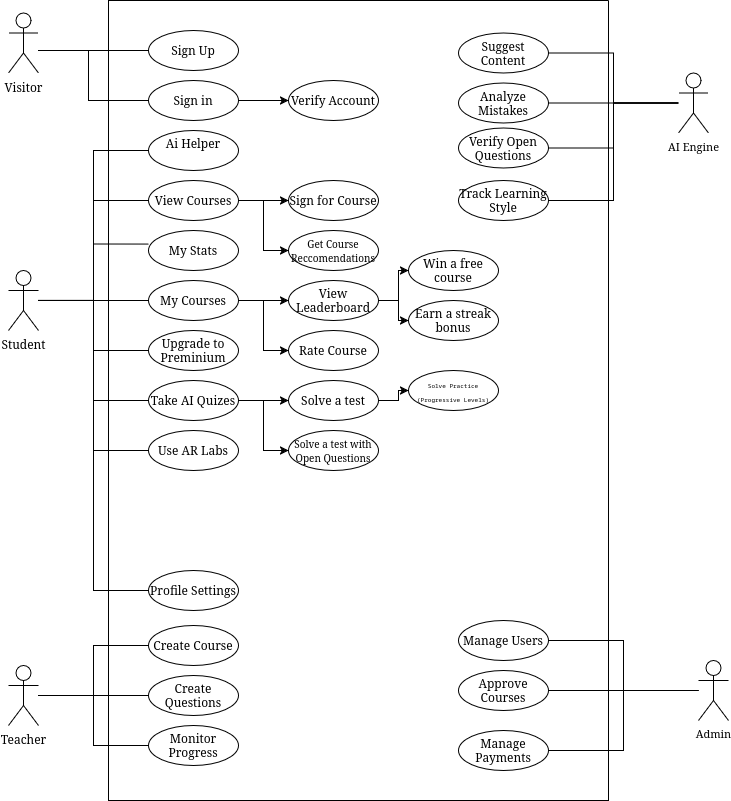

The diagram above was exported from draw.io. Its source (the exported page's mxGraphModel, read from the mxfile embedded in the PNG):
<mxGraphModel dx="1426" dy="827" grid="1" gridSize="10" guides="1" tooltips="1" connect="1" arrows="1" fold="1" page="1" pageScale="1" pageWidth="850" pageHeight="1100" math="0" shadow="0">
  <root>
    <mxCell id="0" />
    <mxCell id="1" parent="0" />
    <mxCell id="EZFtYo-96N-axvDPhoEC-16" style="edgeStyle=orthogonalEdgeStyle;rounded=0;orthogonalLoop=1;jettySize=auto;html=1;strokeColor=default;curved=0;endArrow=none;startFill=0;" edge="1" parent="1" target="EZFtYo-96N-axvDPhoEC-15">
      <mxGeometry relative="1" as="geometry">
        <mxPoint x="110" y="270" as="sourcePoint" />
        <Array as="points">
          <mxPoint x="130" y="270" />
          <mxPoint x="130" y="270" />
        </Array>
      </mxGeometry>
    </mxCell>
    <mxCell id="EZFtYo-96N-axvDPhoEC-17" style="edgeStyle=orthogonalEdgeStyle;rounded=0;orthogonalLoop=1;jettySize=auto;html=1;entryX=0;entryY=0.5;entryDx=0;entryDy=0;curved=0;endArrow=none;startFill=0;" edge="1" parent="1" source="EZFtYo-96N-axvDPhoEC-6" target="EZFtYo-96N-axvDPhoEC-13">
      <mxGeometry relative="1" as="geometry">
        <Array as="points">
          <mxPoint x="160" y="270" />
          <mxPoint x="160" y="320" />
        </Array>
      </mxGeometry>
    </mxCell>
    <mxCell id="EZFtYo-96N-axvDPhoEC-6" value="&lt;div&gt;Visitor&lt;/div&gt;&lt;div&gt;&lt;br&gt;&lt;/div&gt;" style="shape=umlActor;verticalLabelPosition=bottom;verticalAlign=top;html=1;outlineConnect=0;" vertex="1" parent="1">
      <mxGeometry x="80" y="232.5" width="30" height="60" as="geometry" />
    </mxCell>
    <mxCell id="EZFtYo-96N-axvDPhoEC-35" value="" style="edgeStyle=orthogonalEdgeStyle;rounded=0;orthogonalLoop=1;jettySize=auto;html=1;entryX=0;entryY=0.5;entryDx=0;entryDy=0;endArrow=none;startFill=0;" edge="1" parent="1" source="EZFtYo-96N-axvDPhoEC-7" target="EZFtYo-96N-axvDPhoEC-21">
      <mxGeometry relative="1" as="geometry" />
    </mxCell>
    <mxCell id="EZFtYo-96N-axvDPhoEC-36" style="edgeStyle=orthogonalEdgeStyle;rounded=0;orthogonalLoop=1;jettySize=auto;html=1;entryX=0;entryY=0.5;entryDx=0;entryDy=0;endArrow=none;startFill=0;curved=0;" edge="1" parent="1" source="EZFtYo-96N-axvDPhoEC-7" target="EZFtYo-96N-axvDPhoEC-28">
      <mxGeometry relative="1" as="geometry" />
    </mxCell>
    <mxCell id="EZFtYo-96N-axvDPhoEC-39" style="edgeStyle=orthogonalEdgeStyle;rounded=0;orthogonalLoop=1;jettySize=auto;html=1;entryX=0;entryY=0.5;entryDx=0;entryDy=0;endArrow=none;startFill=0;" edge="1" parent="1" source="EZFtYo-96N-axvDPhoEC-7" target="EZFtYo-96N-axvDPhoEC-31">
      <mxGeometry relative="1" as="geometry" />
    </mxCell>
    <mxCell id="EZFtYo-96N-axvDPhoEC-41" style="edgeStyle=orthogonalEdgeStyle;rounded=0;orthogonalLoop=1;jettySize=auto;html=1;entryX=0;entryY=0.5;entryDx=0;entryDy=0;endArrow=none;startFill=0;" edge="1" parent="1" source="EZFtYo-96N-axvDPhoEC-7" target="EZFtYo-96N-axvDPhoEC-32">
      <mxGeometry relative="1" as="geometry" />
    </mxCell>
    <mxCell id="EZFtYo-96N-axvDPhoEC-43" style="edgeStyle=orthogonalEdgeStyle;rounded=0;orthogonalLoop=1;jettySize=auto;html=1;entryX=0;entryY=0.5;entryDx=0;entryDy=0;endArrow=none;startFill=0;" edge="1" parent="1" source="EZFtYo-96N-axvDPhoEC-7" target="EZFtYo-96N-axvDPhoEC-33">
      <mxGeometry relative="1" as="geometry" />
    </mxCell>
    <mxCell id="EZFtYo-96N-axvDPhoEC-44" style="edgeStyle=orthogonalEdgeStyle;rounded=0;orthogonalLoop=1;jettySize=auto;html=1;entryX=0;entryY=0.5;entryDx=0;entryDy=0;endArrow=none;startFill=0;" edge="1" parent="1" source="EZFtYo-96N-axvDPhoEC-7" target="EZFtYo-96N-axvDPhoEC-34">
      <mxGeometry relative="1" as="geometry" />
    </mxCell>
    <mxCell id="EZFtYo-96N-axvDPhoEC-49" style="edgeStyle=orthogonalEdgeStyle;shape=connector;curved=0;rounded=0;orthogonalLoop=1;jettySize=auto;html=1;entryX=0;entryY=0.5;entryDx=0;entryDy=0;strokeColor=default;align=center;verticalAlign=middle;fontFamily=Helvetica;fontSize=11;fontColor=default;labelBackgroundColor=default;startFill=0;endArrow=none;" edge="1" parent="1" source="EZFtYo-96N-axvDPhoEC-7" target="EZFtYo-96N-axvDPhoEC-48">
      <mxGeometry relative="1" as="geometry" />
    </mxCell>
    <mxCell id="EZFtYo-96N-axvDPhoEC-7" value="&lt;div&gt;Student&lt;/div&gt;&lt;div&gt;&lt;br&gt;&lt;/div&gt;" style="shape=umlActor;verticalLabelPosition=bottom;verticalAlign=top;html=1;outlineConnect=0;" vertex="1" parent="1">
      <mxGeometry x="80" y="490" width="30" height="60" as="geometry" />
    </mxCell>
    <mxCell id="EZFtYo-96N-axvDPhoEC-65" style="edgeStyle=orthogonalEdgeStyle;shape=connector;curved=0;rounded=0;orthogonalLoop=1;jettySize=auto;html=1;strokeColor=default;align=center;verticalAlign=middle;fontFamily=Helvetica;fontSize=11;fontColor=default;labelBackgroundColor=default;startFill=0;endArrow=none;" edge="1" parent="1" source="EZFtYo-96N-axvDPhoEC-8" target="EZFtYo-96N-axvDPhoEC-62">
      <mxGeometry relative="1" as="geometry" />
    </mxCell>
    <mxCell id="EZFtYo-96N-axvDPhoEC-66" style="edgeStyle=orthogonalEdgeStyle;shape=connector;curved=0;rounded=0;orthogonalLoop=1;jettySize=auto;html=1;strokeColor=default;align=center;verticalAlign=middle;fontFamily=Helvetica;fontSize=11;fontColor=default;labelBackgroundColor=default;startFill=0;endArrow=none;" edge="1" parent="1" source="EZFtYo-96N-axvDPhoEC-8" target="EZFtYo-96N-axvDPhoEC-63">
      <mxGeometry relative="1" as="geometry" />
    </mxCell>
    <mxCell id="EZFtYo-96N-axvDPhoEC-67" style="edgeStyle=orthogonalEdgeStyle;shape=connector;curved=0;rounded=0;orthogonalLoop=1;jettySize=auto;html=1;entryX=0;entryY=0.5;entryDx=0;entryDy=0;strokeColor=default;align=center;verticalAlign=middle;fontFamily=Helvetica;fontSize=11;fontColor=default;labelBackgroundColor=default;startFill=0;endArrow=none;" edge="1" parent="1" source="EZFtYo-96N-axvDPhoEC-8" target="EZFtYo-96N-axvDPhoEC-64">
      <mxGeometry relative="1" as="geometry" />
    </mxCell>
    <mxCell id="EZFtYo-96N-axvDPhoEC-8" value="&lt;div&gt;Teacher&lt;/div&gt;&lt;div&gt;&lt;br&gt;&lt;/div&gt;" style="shape=umlActor;verticalLabelPosition=bottom;verticalAlign=top;html=1;outlineConnect=0;" vertex="1" parent="1">
      <mxGeometry x="80" y="885" width="30" height="60" as="geometry" />
    </mxCell>
    <mxCell id="EZFtYo-96N-axvDPhoEC-23" style="edgeStyle=orthogonalEdgeStyle;rounded=0;orthogonalLoop=1;jettySize=auto;html=1;" edge="1" parent="1" source="EZFtYo-96N-axvDPhoEC-13" target="EZFtYo-96N-axvDPhoEC-22">
      <mxGeometry relative="1" as="geometry" />
    </mxCell>
    <mxCell id="EZFtYo-96N-axvDPhoEC-13" value="&lt;div&gt;Sign in&lt;/div&gt;" style="ellipse;whiteSpace=wrap;html=1;" vertex="1" parent="1">
      <mxGeometry x="220" y="300" width="90" height="40" as="geometry" />
    </mxCell>
    <mxCell id="EZFtYo-96N-axvDPhoEC-18" value="" style="swimlane;startSize=0;" vertex="1" parent="1">
      <mxGeometry x="180" y="220" width="500" height="800" as="geometry" />
    </mxCell>
    <mxCell id="EZFtYo-96N-axvDPhoEC-15" value="&lt;br&gt;&lt;div&gt;Sign Up&lt;/div&gt;&lt;div&gt;&lt;br&gt;&lt;/div&gt;" style="ellipse;whiteSpace=wrap;html=1;" vertex="1" parent="EZFtYo-96N-axvDPhoEC-18">
      <mxGeometry x="40" y="30" width="90" height="40" as="geometry" />
    </mxCell>
    <mxCell id="EZFtYo-96N-axvDPhoEC-51" style="edgeStyle=orthogonalEdgeStyle;shape=connector;curved=0;rounded=0;orthogonalLoop=1;jettySize=auto;html=1;entryX=0;entryY=0.5;entryDx=0;entryDy=0;strokeColor=default;align=center;verticalAlign=middle;fontFamily=Helvetica;fontSize=11;fontColor=default;labelBackgroundColor=default;startFill=0;endArrow=classic;endFill=1;" edge="1" parent="EZFtYo-96N-axvDPhoEC-18" source="EZFtYo-96N-axvDPhoEC-21" target="EZFtYo-96N-axvDPhoEC-50">
      <mxGeometry relative="1" as="geometry">
        <Array as="points">
          <mxPoint x="160" y="200" />
          <mxPoint x="160" y="200" />
        </Array>
      </mxGeometry>
    </mxCell>
    <mxCell id="EZFtYo-96N-axvDPhoEC-71" style="edgeStyle=orthogonalEdgeStyle;shape=connector;curved=0;rounded=0;orthogonalLoop=1;jettySize=auto;html=1;entryX=0;entryY=0.5;entryDx=0;entryDy=0;strokeColor=default;align=center;verticalAlign=middle;fontFamily=Helvetica;fontSize=11;fontColor=default;labelBackgroundColor=default;startFill=0;endArrow=classic;endFill=1;" edge="1" parent="EZFtYo-96N-axvDPhoEC-18" source="EZFtYo-96N-axvDPhoEC-21" target="EZFtYo-96N-axvDPhoEC-70">
      <mxGeometry relative="1" as="geometry" />
    </mxCell>
    <mxCell id="EZFtYo-96N-axvDPhoEC-21" value="View Courses" style="ellipse;whiteSpace=wrap;html=1;" vertex="1" parent="EZFtYo-96N-axvDPhoEC-18">
      <mxGeometry x="40" y="180" width="90" height="40" as="geometry" />
    </mxCell>
    <mxCell id="EZFtYo-96N-axvDPhoEC-22" value="&lt;div&gt;Verify Account&lt;/div&gt;" style="ellipse;whiteSpace=wrap;html=1;" vertex="1" parent="EZFtYo-96N-axvDPhoEC-18">
      <mxGeometry x="180" y="80" width="90" height="40" as="geometry" />
    </mxCell>
    <mxCell id="EZFtYo-96N-axvDPhoEC-28" value="&lt;div&gt;Ai Helper &lt;br&gt;&lt;/div&gt;&lt;div&gt;&lt;br&gt;&lt;/div&gt;" style="ellipse;whiteSpace=wrap;html=1;" vertex="1" parent="EZFtYo-96N-axvDPhoEC-18">
      <mxGeometry x="40" y="130" width="90" height="40" as="geometry" />
    </mxCell>
    <mxCell id="EZFtYo-96N-axvDPhoEC-29" value="&lt;div&gt;My Stats&lt;/div&gt;" style="ellipse;whiteSpace=wrap;html=1;" vertex="1" parent="EZFtYo-96N-axvDPhoEC-18">
      <mxGeometry x="40" y="230" width="90" height="40" as="geometry" />
    </mxCell>
    <mxCell id="EZFtYo-96N-axvDPhoEC-96" style="edgeStyle=orthogonalEdgeStyle;shape=connector;curved=0;rounded=0;orthogonalLoop=1;jettySize=auto;html=1;entryX=0;entryY=0.5;entryDx=0;entryDy=0;strokeColor=default;align=center;verticalAlign=middle;fontFamily=Helvetica;fontSize=11;fontColor=default;labelBackgroundColor=default;startFill=0;endArrow=classic;endFill=1;" edge="1" parent="EZFtYo-96N-axvDPhoEC-18" source="EZFtYo-96N-axvDPhoEC-30" target="EZFtYo-96N-axvDPhoEC-94">
      <mxGeometry relative="1" as="geometry" />
    </mxCell>
    <mxCell id="EZFtYo-96N-axvDPhoEC-97" style="edgeStyle=orthogonalEdgeStyle;shape=connector;curved=0;rounded=0;orthogonalLoop=1;jettySize=auto;html=1;entryX=0;entryY=0.5;entryDx=0;entryDy=0;strokeColor=default;align=center;verticalAlign=middle;fontFamily=Helvetica;fontSize=11;fontColor=default;labelBackgroundColor=default;startFill=0;endArrow=classic;endFill=1;" edge="1" parent="EZFtYo-96N-axvDPhoEC-18" source="EZFtYo-96N-axvDPhoEC-30" target="EZFtYo-96N-axvDPhoEC-95">
      <mxGeometry relative="1" as="geometry" />
    </mxCell>
    <mxCell id="EZFtYo-96N-axvDPhoEC-30" value="View Leaderboard" style="ellipse;whiteSpace=wrap;html=1;" vertex="1" parent="EZFtYo-96N-axvDPhoEC-18">
      <mxGeometry x="180" y="280" width="90" height="40" as="geometry" />
    </mxCell>
    <mxCell id="EZFtYo-96N-axvDPhoEC-40" style="edgeStyle=orthogonalEdgeStyle;rounded=0;orthogonalLoop=1;jettySize=auto;html=1;entryX=0;entryY=0.5;entryDx=0;entryDy=0;" edge="1" parent="EZFtYo-96N-axvDPhoEC-18" source="EZFtYo-96N-axvDPhoEC-31" target="EZFtYo-96N-axvDPhoEC-30">
      <mxGeometry relative="1" as="geometry" />
    </mxCell>
    <mxCell id="EZFtYo-96N-axvDPhoEC-100" style="edgeStyle=orthogonalEdgeStyle;shape=connector;curved=0;rounded=0;orthogonalLoop=1;jettySize=auto;html=1;entryX=0;entryY=0.5;entryDx=0;entryDy=0;strokeColor=default;align=center;verticalAlign=middle;fontFamily=Helvetica;fontSize=11;fontColor=default;labelBackgroundColor=default;startFill=0;endArrow=classic;endFill=1;" edge="1" parent="EZFtYo-96N-axvDPhoEC-18" source="EZFtYo-96N-axvDPhoEC-31" target="EZFtYo-96N-axvDPhoEC-99">
      <mxGeometry relative="1" as="geometry" />
    </mxCell>
    <mxCell id="EZFtYo-96N-axvDPhoEC-31" value="&lt;div&gt;My Courses&lt;/div&gt;" style="ellipse;whiteSpace=wrap;html=1;" vertex="1" parent="EZFtYo-96N-axvDPhoEC-18">
      <mxGeometry x="40" y="280" width="90" height="40" as="geometry" />
    </mxCell>
    <mxCell id="EZFtYo-96N-axvDPhoEC-32" value="&lt;div&gt;Upgrade to Preminium&lt;/div&gt;" style="ellipse;whiteSpace=wrap;html=1;" vertex="1" parent="EZFtYo-96N-axvDPhoEC-18">
      <mxGeometry x="40" y="330" width="90" height="40" as="geometry" />
    </mxCell>
    <mxCell id="EZFtYo-96N-axvDPhoEC-59" style="edgeStyle=orthogonalEdgeStyle;shape=connector;curved=0;rounded=0;orthogonalLoop=1;jettySize=auto;html=1;strokeColor=default;align=center;verticalAlign=middle;fontFamily=Helvetica;fontSize=11;fontColor=default;labelBackgroundColor=default;startFill=0;endArrow=classic;endFill=1;" edge="1" parent="EZFtYo-96N-axvDPhoEC-18" source="EZFtYo-96N-axvDPhoEC-33" target="EZFtYo-96N-axvDPhoEC-58">
      <mxGeometry relative="1" as="geometry" />
    </mxCell>
    <mxCell id="EZFtYo-96N-axvDPhoEC-33" value="Take AI Quizes" style="ellipse;whiteSpace=wrap;html=1;" vertex="1" parent="EZFtYo-96N-axvDPhoEC-18">
      <mxGeometry x="40" y="380" width="90" height="40" as="geometry" />
    </mxCell>
    <mxCell id="EZFtYo-96N-axvDPhoEC-34" value="Use AR Labs" style="ellipse;whiteSpace=wrap;html=1;" vertex="1" parent="EZFtYo-96N-axvDPhoEC-18">
      <mxGeometry x="40" y="430" width="90" height="40" as="geometry" />
    </mxCell>
    <mxCell id="EZFtYo-96N-axvDPhoEC-48" value="&lt;div&gt;Profile Settings&lt;/div&gt;" style="ellipse;whiteSpace=wrap;html=1;" vertex="1" parent="EZFtYo-96N-axvDPhoEC-18">
      <mxGeometry x="40" y="570" width="90" height="40" as="geometry" />
    </mxCell>
    <mxCell id="EZFtYo-96N-axvDPhoEC-50" value="&lt;div&gt;Sign for Course&lt;/div&gt;" style="ellipse;whiteSpace=wrap;html=1;" vertex="1" parent="EZFtYo-96N-axvDPhoEC-18">
      <mxGeometry x="180" y="180" width="90" height="40" as="geometry" />
    </mxCell>
    <mxCell id="EZFtYo-96N-axvDPhoEC-56" value="&lt;font style=&quot;font-size: 10px;&quot;&gt;Solve a test with Open Questions&lt;/font&gt;" style="ellipse;whiteSpace=wrap;html=1;" vertex="1" parent="EZFtYo-96N-axvDPhoEC-18">
      <mxGeometry x="180" y="430" width="90" height="40" as="geometry" />
    </mxCell>
    <mxCell id="EZFtYo-96N-axvDPhoEC-93" style="edgeStyle=orthogonalEdgeStyle;shape=connector;curved=0;rounded=0;orthogonalLoop=1;jettySize=auto;html=1;entryX=0;entryY=0.5;entryDx=0;entryDy=0;strokeColor=default;align=center;verticalAlign=middle;fontFamily=Helvetica;fontSize=11;fontColor=default;labelBackgroundColor=default;startFill=0;endArrow=classic;endFill=1;" edge="1" parent="EZFtYo-96N-axvDPhoEC-18" source="EZFtYo-96N-axvDPhoEC-58" target="EZFtYo-96N-axvDPhoEC-92">
      <mxGeometry relative="1" as="geometry" />
    </mxCell>
    <mxCell id="EZFtYo-96N-axvDPhoEC-58" value="&lt;div&gt;Solve a test&lt;/div&gt;" style="ellipse;whiteSpace=wrap;html=1;" vertex="1" parent="EZFtYo-96N-axvDPhoEC-18">
      <mxGeometry x="180" y="380" width="90" height="40" as="geometry" />
    </mxCell>
    <mxCell id="EZFtYo-96N-axvDPhoEC-60" style="edgeStyle=orthogonalEdgeStyle;shape=connector;curved=0;rounded=0;orthogonalLoop=1;jettySize=auto;html=1;entryX=0;entryY=0.5;entryDx=0;entryDy=0;strokeColor=default;align=center;verticalAlign=middle;fontFamily=Helvetica;fontSize=11;fontColor=default;labelBackgroundColor=default;startFill=0;endArrow=classic;endFill=1;" edge="1" parent="EZFtYo-96N-axvDPhoEC-18" source="EZFtYo-96N-axvDPhoEC-33" target="EZFtYo-96N-axvDPhoEC-56">
      <mxGeometry relative="1" as="geometry" />
    </mxCell>
    <mxCell id="EZFtYo-96N-axvDPhoEC-62" value="Create Course" style="ellipse;whiteSpace=wrap;html=1;" vertex="1" parent="EZFtYo-96N-axvDPhoEC-18">
      <mxGeometry x="40" y="625" width="90" height="40" as="geometry" />
    </mxCell>
    <mxCell id="EZFtYo-96N-axvDPhoEC-63" value="&lt;div&gt;Create Questions&lt;/div&gt;" style="ellipse;whiteSpace=wrap;html=1;" vertex="1" parent="EZFtYo-96N-axvDPhoEC-18">
      <mxGeometry x="40" y="675" width="90" height="40" as="geometry" />
    </mxCell>
    <mxCell id="EZFtYo-96N-axvDPhoEC-64" value="&lt;div&gt;Monitor Progress&lt;/div&gt;" style="ellipse;whiteSpace=wrap;html=1;" vertex="1" parent="EZFtYo-96N-axvDPhoEC-18">
      <mxGeometry x="40" y="725" width="90" height="40" as="geometry" />
    </mxCell>
    <mxCell id="EZFtYo-96N-axvDPhoEC-70" value="&lt;font style=&quot;font-size: 10px;&quot;&gt;Get Course Reccomendations&lt;/font&gt;" style="ellipse;whiteSpace=wrap;html=1;" vertex="1" parent="EZFtYo-96N-axvDPhoEC-18">
      <mxGeometry x="180" y="230" width="90" height="40" as="geometry" />
    </mxCell>
    <mxCell id="EZFtYo-96N-axvDPhoEC-72" value="&lt;div&gt;Suggest Content&lt;/div&gt;" style="ellipse;whiteSpace=wrap;html=1;" vertex="1" parent="EZFtYo-96N-axvDPhoEC-18">
      <mxGeometry x="350" y="32.5" width="90" height="40" as="geometry" />
    </mxCell>
    <mxCell id="EZFtYo-96N-axvDPhoEC-75" value="Analyze Mistakes" style="ellipse;whiteSpace=wrap;html=1;" vertex="1" parent="EZFtYo-96N-axvDPhoEC-18">
      <mxGeometry x="350" y="82.5" width="90" height="40" as="geometry" />
    </mxCell>
    <mxCell id="EZFtYo-96N-axvDPhoEC-76" value="Verify Open Questions" style="ellipse;whiteSpace=wrap;html=1;" vertex="1" parent="EZFtYo-96N-axvDPhoEC-18">
      <mxGeometry x="350" y="127.5" width="90" height="40" as="geometry" />
    </mxCell>
    <mxCell id="EZFtYo-96N-axvDPhoEC-81" value="Manage Users" style="ellipse;whiteSpace=wrap;html=1;" vertex="1" parent="EZFtYo-96N-axvDPhoEC-18">
      <mxGeometry x="350" y="620" width="90" height="40" as="geometry" />
    </mxCell>
    <mxCell id="EZFtYo-96N-axvDPhoEC-82" value="Approve Courses" style="ellipse;whiteSpace=wrap;html=1;" vertex="1" parent="EZFtYo-96N-axvDPhoEC-18">
      <mxGeometry x="350" y="670" width="90" height="40" as="geometry" />
    </mxCell>
    <mxCell id="EZFtYo-96N-axvDPhoEC-83" value="Manage Payments" style="ellipse;whiteSpace=wrap;html=1;" vertex="1" parent="EZFtYo-96N-axvDPhoEC-18">
      <mxGeometry x="350" y="730" width="90" height="40" as="geometry" />
    </mxCell>
    <mxCell id="EZFtYo-96N-axvDPhoEC-92" value="&lt;font style=&quot;font-size: 6px;&quot;&gt;&lt;code data-end=&quot;1365&quot; data-start=&quot;1328&quot;&gt;Solve Practice (Progressive Levels)&lt;/code&gt;&lt;/font&gt;" style="ellipse;whiteSpace=wrap;html=1;" vertex="1" parent="EZFtYo-96N-axvDPhoEC-18">
      <mxGeometry x="300" y="370" width="90" height="40" as="geometry" />
    </mxCell>
    <mxCell id="EZFtYo-96N-axvDPhoEC-94" value="Win a free course" style="ellipse;whiteSpace=wrap;html=1;" vertex="1" parent="EZFtYo-96N-axvDPhoEC-18">
      <mxGeometry x="300" y="250" width="90" height="40" as="geometry" />
    </mxCell>
    <mxCell id="EZFtYo-96N-axvDPhoEC-95" value="Earn a streak bonus" style="ellipse;whiteSpace=wrap;html=1;" vertex="1" parent="EZFtYo-96N-axvDPhoEC-18">
      <mxGeometry x="300" y="300" width="90" height="40" as="geometry" />
    </mxCell>
    <mxCell id="EZFtYo-96N-axvDPhoEC-99" value="Rate Course" style="ellipse;whiteSpace=wrap;html=1;" vertex="1" parent="EZFtYo-96N-axvDPhoEC-18">
      <mxGeometry x="180" y="330" width="90" height="40" as="geometry" />
    </mxCell>
    <mxCell id="EZFtYo-96N-axvDPhoEC-102" value="Track Learning Style" style="ellipse;whiteSpace=wrap;html=1;" vertex="1" parent="EZFtYo-96N-axvDPhoEC-18">
      <mxGeometry x="350" y="180" width="90" height="40" as="geometry" />
    </mxCell>
    <mxCell id="EZFtYo-96N-axvDPhoEC-37" style="edgeStyle=orthogonalEdgeStyle;rounded=0;orthogonalLoop=1;jettySize=auto;html=1;entryX=0.003;entryY=0.341;entryDx=0;entryDy=0;entryPerimeter=0;endArrow=none;startFill=0;" edge="1" parent="1" source="EZFtYo-96N-axvDPhoEC-7" target="EZFtYo-96N-axvDPhoEC-29">
      <mxGeometry relative="1" as="geometry" />
    </mxCell>
    <mxCell id="EZFtYo-96N-axvDPhoEC-73" style="edgeStyle=orthogonalEdgeStyle;shape=connector;curved=0;rounded=0;orthogonalLoop=1;jettySize=auto;html=1;entryX=1;entryY=0.5;entryDx=0;entryDy=0;strokeColor=default;align=center;verticalAlign=middle;fontFamily=Helvetica;fontSize=11;fontColor=default;labelBackgroundColor=default;startFill=0;endArrow=none;" edge="1" parent="1" source="EZFtYo-96N-axvDPhoEC-68" target="EZFtYo-96N-axvDPhoEC-72">
      <mxGeometry relative="1" as="geometry" />
    </mxCell>
    <mxCell id="EZFtYo-96N-axvDPhoEC-78" style="edgeStyle=orthogonalEdgeStyle;shape=connector;curved=0;rounded=0;orthogonalLoop=1;jettySize=auto;html=1;entryX=1;entryY=0.5;entryDx=0;entryDy=0;strokeColor=default;align=center;verticalAlign=middle;fontFamily=Helvetica;fontSize=11;fontColor=default;labelBackgroundColor=default;startFill=0;endArrow=none;" edge="1" parent="1" source="EZFtYo-96N-axvDPhoEC-68" target="EZFtYo-96N-axvDPhoEC-75">
      <mxGeometry relative="1" as="geometry" />
    </mxCell>
    <mxCell id="EZFtYo-96N-axvDPhoEC-79" style="edgeStyle=orthogonalEdgeStyle;shape=connector;curved=0;rounded=0;orthogonalLoop=1;jettySize=auto;html=1;entryX=1;entryY=0.5;entryDx=0;entryDy=0;strokeColor=default;align=center;verticalAlign=middle;fontFamily=Helvetica;fontSize=11;fontColor=default;labelBackgroundColor=default;startFill=0;endArrow=none;" edge="1" parent="1" source="EZFtYo-96N-axvDPhoEC-68" target="EZFtYo-96N-axvDPhoEC-76">
      <mxGeometry relative="1" as="geometry" />
    </mxCell>
    <mxCell id="EZFtYo-96N-axvDPhoEC-103" style="edgeStyle=orthogonalEdgeStyle;shape=connector;curved=0;rounded=0;orthogonalLoop=1;jettySize=auto;html=1;entryX=1;entryY=0.5;entryDx=0;entryDy=0;strokeColor=default;align=center;verticalAlign=middle;fontFamily=Helvetica;fontSize=11;fontColor=default;labelBackgroundColor=default;startFill=0;endArrow=none;" edge="1" parent="1" source="EZFtYo-96N-axvDPhoEC-68" target="EZFtYo-96N-axvDPhoEC-102">
      <mxGeometry relative="1" as="geometry" />
    </mxCell>
    <mxCell id="EZFtYo-96N-axvDPhoEC-68" value="&lt;div&gt;AI Engine&lt;/div&gt;&lt;div&gt;&lt;br&gt;&lt;/div&gt;" style="shape=umlActor;verticalLabelPosition=bottom;verticalAlign=top;html=1;outlineConnect=0;fontFamily=Helvetica;fontSize=11;fontColor=default;labelBackgroundColor=default;" vertex="1" parent="1">
      <mxGeometry x="750" y="292.5" width="30" height="60" as="geometry" />
    </mxCell>
    <mxCell id="EZFtYo-96N-axvDPhoEC-85" style="edgeStyle=orthogonalEdgeStyle;shape=connector;curved=0;rounded=0;orthogonalLoop=1;jettySize=auto;html=1;entryX=1;entryY=0.5;entryDx=0;entryDy=0;strokeColor=default;align=center;verticalAlign=middle;fontFamily=Helvetica;fontSize=11;fontColor=default;labelBackgroundColor=default;startFill=0;endArrow=none;" edge="1" parent="1" source="EZFtYo-96N-axvDPhoEC-80" target="EZFtYo-96N-axvDPhoEC-81">
      <mxGeometry relative="1" as="geometry" />
    </mxCell>
    <mxCell id="EZFtYo-96N-axvDPhoEC-86" style="edgeStyle=orthogonalEdgeStyle;shape=connector;curved=0;rounded=0;orthogonalLoop=1;jettySize=auto;html=1;entryX=1;entryY=0.5;entryDx=0;entryDy=0;strokeColor=default;align=center;verticalAlign=middle;fontFamily=Helvetica;fontSize=11;fontColor=default;labelBackgroundColor=default;startFill=0;endArrow=none;" edge="1" parent="1" source="EZFtYo-96N-axvDPhoEC-80" target="EZFtYo-96N-axvDPhoEC-82">
      <mxGeometry relative="1" as="geometry" />
    </mxCell>
    <mxCell id="EZFtYo-96N-axvDPhoEC-88" style="edgeStyle=orthogonalEdgeStyle;shape=connector;curved=0;rounded=0;orthogonalLoop=1;jettySize=auto;html=1;entryX=1;entryY=0.5;entryDx=0;entryDy=0;strokeColor=default;align=center;verticalAlign=middle;fontFamily=Helvetica;fontSize=11;fontColor=default;labelBackgroundColor=default;startFill=0;endArrow=none;" edge="1" parent="1" source="EZFtYo-96N-axvDPhoEC-80" target="EZFtYo-96N-axvDPhoEC-83">
      <mxGeometry relative="1" as="geometry" />
    </mxCell>
    <mxCell id="EZFtYo-96N-axvDPhoEC-80" value="&lt;div&gt;Admin&lt;/div&gt;" style="shape=umlActor;verticalLabelPosition=bottom;verticalAlign=top;html=1;outlineConnect=0;fontFamily=Helvetica;fontSize=11;fontColor=default;labelBackgroundColor=default;" vertex="1" parent="1">
      <mxGeometry x="770" y="880" width="30" height="60" as="geometry" />
    </mxCell>
  </root>
</mxGraphModel>